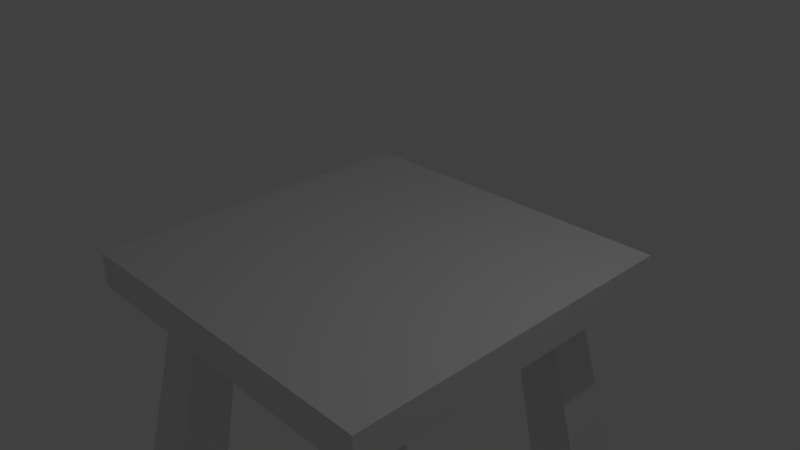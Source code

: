 # Source: table.blend  (saved by Blender 2.76.0; exported with 4.5.12 LTS)
import bpy
from mathutils import Matrix  # noqa: F401  (used for matrix-valued properties, if any)

bpy.ops.wm.read_factory_settings(use_empty=True)
scene = bpy.context.scene
scene.name = 'Scene'

# ---- collections
col_collection_1 = bpy.data.collections.new('Collection 1'); scene.collection.children.link(col_collection_1)

# ---- materials (node trees are filled in below, after node groups)
mat_material = bpy.data.materials.new('Material')
mat_material.alpha_threshold = 0.0
mat_material.use_transparent_shadow = False
mat_material.roughness = 0.5
mat_material.line_color = (0.0, 0.0, 0.0, 1.0)

# ---- material node trees

# ---- world
world_world = bpy.data.worlds.new('World'); scene.world = world_world
world_world.color = (0.05088, 0.05088, 0.05088)
world_world.use_sun_shadow = False
world_world.sun_shadow_jitter_overblur = 0.0
world_world.cycles.sampling_method = 'MANUAL'
world_world.cycles.sample_map_resolution = 256

# ---- cameras
cam_camera = bpy.data.cameras.new('Camera')
cam_camera.clip_end = 100.0
cam_camera.lens = 35.0
cam_camera.sensor_width = 32.0
cam_camera.sensor_height = 18.0
cam_camera.ortho_scale = 7.314
cam_camera.dof.focus_distance = 0.0
cam_camera.dof.aperture_fstop = 128.0

# ---- lights
light_lamp = bpy.data.lights.new('Lamp', 'POINT')
light_lamp.transmission_factor = 0.0
light_lamp.cutoff_distance = 30.0
light_lamp.energy = 100.0
light_lamp.shadow_buffer_clip_start = 1.001
light_lamp.shadow_soft_size = 0.1
light_lamp.shadow_maximum_resolution = 0.006
light_lamp.use_absolute_resolution = True
light_lamp.cycles.use_multiple_importance_sampling = False

# ---- meshes
me_cube = bpy.data.meshes.new('Cube')
me_cube.from_pydata([(1.0, 1.0, -1.0), (1.0, -1.0, -1.0), (-1.0, -1.0, -1.0), (-1.0, 1.0, -1.0), (1.0, 1.0, 0.0), (1.0, -1.0, 0.0), (-1.0, -1.0, 0.0), (-1.0, 1.0, 0.0), (0.5, -0.5, -1.0), (0.5, 0.5, -1.0), (-0.5, 0.5, -1.0), (-0.5, -0.5, -1.0), (1.0, -0.75, -1.0), (-0.75, 1.0, -1.0), (-0.75, -1.0, -1.0), (-1.0, 0.75, -1.0), (1.0, 0.75, -1.0), (0.75, 1.0, -1.0), (0.75, -1.0, -1.0), (-1.0, -0.75, -1.0), (0.75, -0.5, -1.0), (0.5, -0.75, -1.0), (0.75, 0.5, -1.0), (0.5, 0.75, -1.0), (-0.75, 0.5, -1.0), (-0.5, 0.75, -1.0), (-0.75, -0.5, -1.0), (-0.5, -0.75, -1.0), (-0.75, 0.75, -1.0), (0.75, 0.75, -1.0), (0.75, -0.75, -1.0), (-0.75, -0.75, -1.0), (0.9501, -0.6334, -7.0), (0.6334, -0.6334, -7.0), (0.6334, -0.9501, -7.0), (0.9501, 0.6334, -7.0), (0.6334, 0.6334, -7.0), (-0.6334, -0.9501, -7.0), (-0.6334, -0.6334, -7.0), (0.6334, 0.9501, -7.0), (-0.6334, 0.6334, -7.0), (-0.9501, 0.6334, -7.0), (-0.6334, 0.9501, -7.0), (-0.9501, -0.6334, -7.0), (-0.9501, 0.9501, -7.0), (0.9501, 0.9501, -7.0), (0.9501, -0.9501, -7.0), (-0.9501, -0.9501, -7.0)], [], [(31, 14, 2, 19), (4, 7, 6, 5), (0, 4, 5, 1, 12, 16), (1, 5, 6, 2, 14, 18), (2, 6, 7, 3, 15, 19), (4, 0, 17, 13, 3, 7), (18, 14, 31, 27, 21, 30), (16, 12, 30, 20, 22, 29), (10, 11, 26, 24), (25, 10, 40, 42), (22, 20, 8, 9), (9, 8, 11, 10), (25, 28, 13, 17, 29, 23), (26, 31, 19, 15, 28, 24), (13, 28, 15, 3), (20, 30, 46, 32), (0, 16, 29, 17), (23, 9, 10, 25), (24, 28, 44, 41), (12, 1, 18, 30), (11, 8, 21, 27), (22, 9, 36, 35), (45, 35, 36, 39), (42, 40, 41, 44), (32, 46, 34, 33), (38, 37, 47, 43), (29, 22, 35, 45), (27, 31, 47, 37), (31, 26, 43, 47), (11, 27, 37, 38), (26, 11, 38, 43), (8, 20, 32, 33), (9, 23, 39, 36), (23, 29, 45, 39), (28, 25, 42, 44), (21, 8, 33, 34), (30, 21, 34, 46), (10, 24, 41, 40)])
_uv = me_cube.uv_layers.new(name='UVMap')
_uv.uv.foreach_set('vector', [0.1378, 0.1929, 0.1378, 0.2204, 0.1103, 0.2204, 0.1103, 0.1929, 0.3305, 0.5507, 0.1103, 0.5507, 0.1103, 0.3305, 0.3305, 0.3305, 0.4406, 0.5507, 0.3305, 0.5507, 0.3305, 0.3305, 0.4406, 0.3305, 0.4406, 0.358, 0.4406, 0.5232, 0.3305, 0.2204, 0.3305, 0.3305, 0.1103, 0.3305, 0.1103, 0.2204, 0.1378, 0.2204, 0.303, 0.2204, 0.0001786, 0.3305, 0.1103, 0.3305, 0.1103, 0.5507, 0.0001786, 0.5507, 0.0001786, 0.5232, 0.0001786, 0.358, 0.3305, 0.5507, 0.3305, 0.6608, 0.303, 0.6608, 0.1378, 0.6608, 0.1103, 0.6608, 0.1103, 0.5507, 0.303, 0.2204, 0.1378, 0.2204, 0.1378, 0.1929, 0.1653, 0.1929, 0.2754, 0.1929, 0.303, 0.1929, 0.3305, 0.0277, 0.3305, 0.1929, 0.303, 0.1929, 0.303, 0.1653, 0.303, 0.05523, 0.303, 0.0277, 0.1653, 0.05523, 0.1653, 0.1653, 0.1378, 0.1653, 0.1378, 0.05523, 0.5309, 0.696, 0.5033, 0.6963, 0.5107, 0.03544, 0.5455, 0.03505, 0.303, 0.05523, 0.303, 0.1653, 0.2754, 0.1653, 0.2754, 0.05523, 0.2754, 0.05523, 0.2754, 0.1653, 0.1653, 0.1653, 0.1653, 0.05523, 0.1653, 0.02771, 0.1378, 0.02771, 0.1378, 0.0001798, 0.303, 0.0001788, 0.303, 0.0277, 0.2754, 0.0277, 0.1378, 0.1653, 0.1378, 0.1929, 0.1103, 0.1929, 0.1103, 0.02771, 0.1378, 0.02771, 0.1378, 0.05523, 0.1378, 0.0001798, 0.1378, 0.02771, 0.1103, 0.02771, 0.1103, 0.00018, 0.7554, 0.6954, 0.7279, 0.6948, 0.7206, 0.0335, 0.7554, 0.03427, 0.3305, 0.0001786, 0.3305, 0.0277, 0.303, 0.0277, 0.303, 0.0001788, 0.2754, 0.0277, 0.2754, 0.05523, 0.1653, 0.05523, 0.1653, 0.02771, 0.4758, 0.6954, 0.4483, 0.6948, 0.4409, 0.0335, 0.4758, 0.03428, 0.3305, 0.1929, 0.3305, 0.2204, 0.303, 0.2204, 0.303, 0.1929, 0.1653, 0.1653, 0.2754, 0.1653, 0.2754, 0.1929, 0.1653, 0.1929, 0.6707, 0.696, 0.6431, 0.6963, 0.6505, 0.03544, 0.6853, 0.03505, 0.7202, 0.03505, 0.6853, 0.03505, 0.6853, 0.0001789, 0.7202, 0.0001786, 0.5455, 0.03505, 0.5455, 0.0001794, 0.5804, 0.0001786, 0.5804, 0.03505, 0.86, 0.0001787, 0.86, 0.03505, 0.8251, 0.03505, 0.8251, 0.0001786, 0.965, 0.0001786, 0.9998, 0.0001786, 0.9998, 0.03505, 0.965, 0.03505, 0.6982, 0.696, 0.6707, 0.696, 0.6853, 0.03505, 0.7202, 0.03505, 0.8952, 0.6954, 0.8677, 0.6948, 0.8604, 0.0335, 0.8952, 0.03427, 0.9778, 0.696, 0.9503, 0.696, 0.965, 0.03505, 0.9998, 0.03505, 0.9227, 0.6963, 0.8952, 0.6954, 0.8952, 0.03427, 0.9301, 0.03544, 0.9503, 0.696, 0.9227, 0.6963, 0.9301, 0.03544, 0.965, 0.03505, 0.7829, 0.6963, 0.7554, 0.6954, 0.7554, 0.03427, 0.7903, 0.03544, 0.6431, 0.6963, 0.6156, 0.6954, 0.6156, 0.03427, 0.6505, 0.03544, 0.6156, 0.6954, 0.5881, 0.6948, 0.5808, 0.0335, 0.6156, 0.03427, 0.5584, 0.696, 0.5309, 0.696, 0.5455, 0.03505, 0.5804, 0.03505, 0.8105, 0.696, 0.7829, 0.6963, 0.7903, 0.03544, 0.8251, 0.03505, 0.838, 0.696, 0.8105, 0.696, 0.8251, 0.03505, 0.86, 0.03505, 0.5033, 0.6963, 0.4758, 0.6954, 0.4758, 0.03428, 0.5107, 0.03544])
me_cube.materials.append(mat_material)
me_cube.use_remesh_preserve_volume = False
me_cube.use_remesh_preserve_attributes = False
me_cube.use_mirror_vertex_groups = False
me_cube.update()

# ---- objects
ob_cube = bpy.data.objects.new('Cube', me_cube)
ob_lamp = bpy.data.objects.new('Lamp', light_lamp)
ob_camera = bpy.data.objects.new('Camera', cam_camera)

# ---- transforms, parenting, visibility, modifiers, constraints
ob_cube.location = (0.0, 0.0, 0.0)
ob_cube.scale = (2.5, 2.5, 0.5)
ob_cube.lock_rotations_4d = False
ob_cube.empty_display_type = 'ARROWS'
ob_cube.lineart.crease_threshold = 0.0
ob_lamp.location = (4.076, 1.005, 5.904)
ob_lamp.rotation_euler = (0.6503, 0.05522, 1.866)
ob_lamp.lock_rotations_4d = False
ob_lamp.empty_display_type = 'ARROWS'
ob_lamp.color = (0.0, 0.0, 0.0, 0.0)
ob_lamp.lineart.crease_threshold = 0.0
ob_camera.location = (7.481, -6.508, 5.344)
ob_camera.rotation_euler = (1.109, 0.01082, 0.8149)
ob_camera.lock_rotations_4d = False
ob_camera.empty_display_type = 'ARROWS'
ob_camera.color = (0.0, 0.0, 0.0, 0.0)
ob_camera.display_type = 'WIRE'
ob_camera.lineart.crease_threshold = 0.0

# ---- collection membership
col_collection_1.objects.link(ob_cube)
col_collection_1.objects.link(ob_lamp)
col_collection_1.objects.link(ob_camera)

# ---- scene / render settings (as saved in the file)
scene.camera = ob_camera
scene.frame_start = 1; scene.frame_end = 250; scene.frame_set(1)
scene.render.engine = 'BLENDER_EEVEE_NEXT'
scene.render.resolution_percentage = 50
scene.render.dither_intensity = 0.0
scene.cycles.use_denoising = False
scene.cycles.samples = 10
scene.cycles.sampling_pattern = 'TABULATED_SOBOL'
scene.cycles.light_sampling_threshold = 0.0
scene.cycles.use_adaptive_sampling = False
scene.cycles.use_light_tree = False
scene.cycles.blur_glossy = 0.0
scene.cycles.pixel_filter_type = 'GAUSSIAN'
scene.cycles.sample_clamp_indirect = 0.0
scene.view_settings.view_transform = 'Standard'
bpy.context.view_layer.update()
